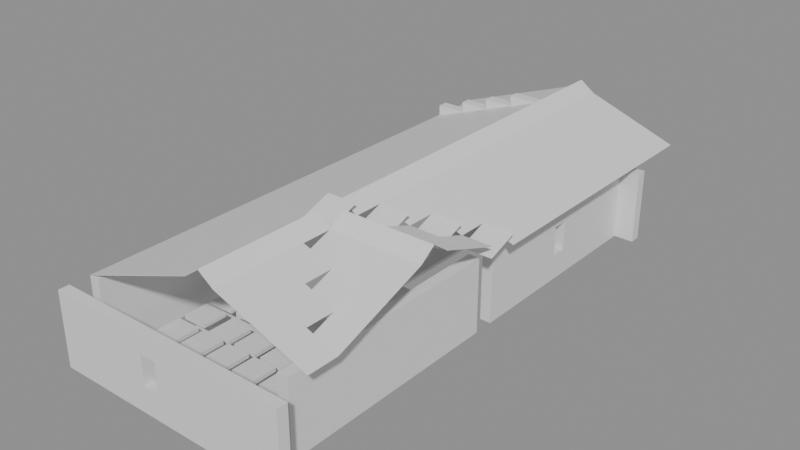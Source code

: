 # Source: building_by_walls.blend  (saved by Blender 5.0.119; exported with 4.5.12 LTS)
import bpy
from mathutils import Matrix  # noqa: F401  (used for matrix-valued properties, if any)

bpy.ops.wm.read_factory_settings(use_empty=True)
scene = bpy.context.scene
scene.name = 'Scene'

# ---- collections
col_01_paredes_externas = bpy.data.collections.new('01_Paredes_Externas'); scene.collection.children.link(col_01_paredes_externas)
col_02_paredes_internas = bpy.data.collections.new('02_Paredes_Internas'); scene.collection.children.link(col_02_paredes_internas)
col_03_pisos_escadas = bpy.data.collections.new('03_Pisos_Escadas'); scene.collection.children.link(col_03_pisos_escadas)
col_04_moveis_decoracoes = bpy.data.collections.new('04_Moveis_Decoracoes'); scene.collection.children.link(col_04_moveis_decoracoes)
col_05_telhado = bpy.data.collections.new('05_Telhado'); scene.collection.children.link(col_05_telhado)

# ---- materials (node trees are filled in below, after node groups)
mat_mat_parede_externa = bpy.data.materials.new('Mat_Parede_Externa')
mat_mat_parede_interna = bpy.data.materials.new('Mat_Parede_Interna')
mat_mat_pisos = bpy.data.materials.new('Mat_Pisos')
mat_mat_moveis = bpy.data.materials.new('Mat_Moveis')
mat_mat_telhado = bpy.data.materials.new('Mat_Telhado')

# ---- material node trees
mat_mat_parede_externa.use_nodes = True; mat_mat_parede_externa.node_tree.nodes.clear()
_N = mat_mat_parede_externa.node_tree.nodes; _L = mat_mat_parede_externa.node_tree.links
n0 = _N.new('ShaderNodeBsdfPrincipled'); n0.name = 'BSDF - Pré-fundamentado'; n0.location = (-200, 100)
n1 = _N.new('ShaderNodeOutputMaterial'); n1.name = 'Saída de material'; n1.location = (200, 100)
_L.new(n0.outputs[0], n1.inputs[0])
n1.is_active_output = True
mat_mat_parede_interna.use_nodes = True; mat_mat_parede_interna.node_tree.nodes.clear()
_N = mat_mat_parede_interna.node_tree.nodes; _L = mat_mat_parede_interna.node_tree.links
n0 = _N.new('ShaderNodeBsdfPrincipled'); n0.name = 'BSDF - Pré-fundamentado'; n0.location = (-200, 100)
n1 = _N.new('ShaderNodeOutputMaterial'); n1.name = 'Saída de material'; n1.location = (200, 100)
_L.new(n0.outputs[0], n1.inputs[0])
n1.is_active_output = True
mat_mat_pisos.use_nodes = True; mat_mat_pisos.node_tree.nodes.clear()
_N = mat_mat_pisos.node_tree.nodes; _L = mat_mat_pisos.node_tree.links
n0 = _N.new('ShaderNodeBsdfPrincipled'); n0.name = 'BSDF - Pré-fundamentado'; n0.location = (-200, 100)
n1 = _N.new('ShaderNodeOutputMaterial'); n1.name = 'Saída de material'; n1.location = (200, 100)
_L.new(n0.outputs[0], n1.inputs[0])
n1.is_active_output = True
mat_mat_moveis.use_nodes = True; mat_mat_moveis.node_tree.nodes.clear()
_N = mat_mat_moveis.node_tree.nodes; _L = mat_mat_moveis.node_tree.links
n0 = _N.new('ShaderNodeBsdfPrincipled'); n0.name = 'BSDF - Pré-fundamentado'; n0.location = (-200, 100)
n1 = _N.new('ShaderNodeOutputMaterial'); n1.name = 'Saída de material'; n1.location = (200, 100)
_L.new(n0.outputs[0], n1.inputs[0])
n1.is_active_output = True
mat_mat_telhado.use_nodes = True; mat_mat_telhado.node_tree.nodes.clear()
_N = mat_mat_telhado.node_tree.nodes; _L = mat_mat_telhado.node_tree.links
n0 = _N.new('ShaderNodeBsdfPrincipled'); n0.name = 'BSDF - Pré-fundamentado'; n0.location = (-200, 100)
n1 = _N.new('ShaderNodeOutputMaterial'); n1.name = 'Saída de material'; n1.location = (200, 100)
_L.new(n0.outputs[0], n1.inputs[0])
n1.is_active_output = True

# ---- meshes
me_parede_externa_norte = bpy.data.meshes.new('Parede_Externa_Norte')
me_parede_externa_norte.from_pydata([(-4.0, -9.0, 0.0), (-3.0, -9.0, 0.0), (-3.0, -8.65, 0.0), (-4.0, -8.65, 0.0), (-4.0, -9.0, 2.4), (-3.0, -9.0, 2.4), (-3.0, -8.65, 2.4), (-4.0, -8.65, 2.4), (-2.0, -9.0, 0.0), (-2.0, -8.65, 0.0), (-2.0, -9.0, 2.4), (-2.0, -8.65, 2.4), (-1.0, -9.0, 0.0), (-1.0, -8.65, 0.0), (-1.0, -9.0, 2.4), (-1.0, -8.65, 2.4), (0.0, -9.0, 0.0), (0.0, -8.65, 0.0), (-1.0, -9.0, 0.84), (0.0, -9.0, 0.84), (0.0, -8.65, 0.84), (-1.0, -8.65, 0.84), (-1.0, -9.0, 1.8), (0.0, -9.0, 1.8), (0.0, -8.65, 1.8), (-1.0, -8.65, 1.8), (0.0, -9.0, 2.4), (0.0, -8.65, 2.4), (-0.75, -9.0, 0.84), (-0.75, -8.65, 0.84), (-0.75, -9.0, 1.8), (-0.75, -8.65, 1.8), (-0.25, -9.0, 0.84), (-0.25, -8.65, 0.84), (-0.25, -9.0, 1.8), (-0.25, -8.65, 1.8), (1.0, -9.0, 0.0), (1.0, -8.65, 0.0), (1.0, -9.0, 2.4), (1.0, -8.65, 2.4), (2.0, -9.0, 0.0), (2.0, -8.65, 0.0), (2.0, -9.0, 2.4), (2.0, -8.65, 2.4), (3.0, -9.0, 0.0), (3.0, -8.65, 0.0), (3.0, -9.0, 2.4), (3.0, -8.65, 2.4), (4.0, -9.0, 0.0), (4.0, -8.65, 0.0), (4.0, -9.0, 2.4), (4.0, -8.65, 2.4)], [], [(0, 1, 2, 3), (4, 7, 6, 5), (0, 4, 5, 1), (2, 6, 7, 3), (0, 3, 7, 4), (1, 5, 6, 2), (1, 8, 9, 2), (5, 6, 11, 10), (1, 5, 10, 8), (9, 11, 6, 2), (8, 10, 11, 9), (8, 12, 13, 9), (10, 11, 15, 14), (8, 10, 14, 12), (13, 15, 11, 9), (12, 14, 15, 13), (12, 16, 17, 13), (18, 21, 20, 19), (12, 18, 19, 16), (17, 20, 21, 13), (12, 13, 21, 18), (16, 19, 20, 17), (22, 23, 24, 25), (14, 15, 27, 26), (22, 14, 26, 23), (24, 27, 15, 25), (22, 25, 15, 14), (23, 26, 27, 24), (18, 28, 29, 21), (22, 25, 31, 30), (18, 22, 30, 28), (29, 31, 25, 21), (18, 21, 25, 22), (28, 30, 31, 29), (32, 19, 20, 33), (34, 35, 24, 23), (32, 34, 23, 19), (20, 24, 35, 33), (32, 33, 35, 34), (19, 23, 24, 20), (16, 36, 37, 17), (26, 27, 39, 38), (16, 26, 38, 36), (37, 39, 27, 17), (16, 17, 27, 26), (36, 38, 39, 37), (36, 40, 41, 37), (38, 39, 43, 42), (36, 38, 42, 40), (41, 43, 39, 37), (40, 42, 43, 41), (40, 44, 45, 41), (42, 43, 47, 46), (40, 42, 46, 44), (45, 47, 43, 41), (44, 46, 47, 45), (44, 48, 49, 45), (46, 47, 51, 50), (44, 46, 50, 48), (49, 51, 47, 45), (48, 50, 51, 49)])
me_parede_externa_norte.materials.append(mat_mat_parede_externa)
me_parede_externa_norte.update()
me_parede_externa_sul = bpy.data.meshes.new('Parede_Externa_Sul')
me_parede_externa_sul.from_pydata([(-4.0, 7.0, 2.4), (-3.0, 7.0, 2.4), (-3.0, 7.35, 2.4), (-4.0, 7.35, 2.4), (-4.0, 7.0, 2.76), (-3.0, 7.0, 2.76), (-3.0, 7.35, 2.76), (-4.0, 7.35, 2.76), (-4.0, 7.0, 0.0), (-3.0, 7.0, 0.0), (-3.0, 7.35, 0.0), (-4.0, 7.35, 0.0), (-2.0, 7.0, 2.4), (-2.0, 7.35, 2.4), (-2.0, 7.0, 2.76), (-2.0, 7.35, 2.76), (-3.0, 7.0, 3.12), (-2.0, 7.0, 3.12), (-2.0, 7.35, 3.12), (-3.0, 7.35, 3.12), (-2.0, 7.0, 0.0), (-2.0, 7.35, 0.0), (-1.0, 7.0, 2.4), (-1.0, 7.35, 2.4), (-1.0, 7.0, 2.76), (-1.0, 7.35, 2.76), (-1.0, 7.0, 3.12), (-1.0, 7.35, 3.12), (-2.0, 7.0, 3.48), (-1.0, 7.0, 3.48), (-1.0, 7.35, 3.48), (-2.0, 7.35, 3.48), (-1.0, 7.0, 0.0), (-1.0, 7.35, 0.0), (0.0, 7.0, 2.4), (0.0, 7.35, 2.4), (0.0, 7.0, 2.76), (0.0, 7.35, 2.76), (0.0, 7.0, 3.12), (0.0, 7.35, 3.12), (0.0, 7.0, 3.48), (0.0, 7.35, 3.48), (-1.0, 7.0, 3.84), (0.0, 7.0, 3.84), (0.0, 7.35, 3.84), (-1.0, 7.35, 3.84), (1.0, 7.0, 2.4), (1.0, 7.35, 2.4), (1.0, 7.0, 2.76), (1.0, 7.35, 2.76), (1.0, 7.0, 3.12), (1.0, 7.35, 3.12), (1.0, 7.0, 3.48), (1.0, 7.35, 3.48), (0.0, 7.0, 0.0), (1.0, 7.0, 0.0), (1.0, 7.35, 0.0), (0.0, 7.35, 0.0), (2.0, 7.0, 2.4), (2.0, 7.35, 2.4), (2.0, 7.0, 2.76), (2.0, 7.35, 2.76), (2.0, 7.0, 3.12), (2.0, 7.35, 3.12), (2.0, 7.0, 0.0), (2.0, 7.35, 0.0), (3.0, 7.0, 2.4), (3.0, 7.35, 2.4), (3.0, 7.0, 2.76), (3.0, 7.35, 2.76), (3.0, 7.0, 0.0), (3.0, 7.35, 0.0), (3.35, 7.0, 0.0), (3.35, 8.0, 0.0), (3.0, 8.0, 0.0), (3.35, 7.0, 2.4), (3.35, 8.0, 2.4), (3.0, 8.0, 2.4), (4.0, 7.0, 0.0), (4.0, 7.35, 0.0), (3.35, 7.35, 0.0), (4.0, 7.0, 2.4), (4.0, 7.35, 2.4), (3.35, 7.35, 2.4)], [], [(0, 1, 2, 3), (4, 7, 6, 5), (0, 4, 5, 1), (2, 6, 7, 3), (0, 3, 7, 4), (1, 5, 6, 2), (8, 9, 10, 11), (8, 0, 1, 9), (10, 2, 3, 11), (8, 11, 3, 0), (9, 1, 2, 10), (1, 12, 13, 2), (5, 6, 15, 14), (1, 5, 14, 12), (13, 15, 6, 2), (12, 14, 15, 13), (16, 19, 18, 17), (5, 16, 17, 14), (15, 18, 19, 6), (5, 6, 19, 16), (14, 17, 18, 15), (9, 20, 21, 10), (9, 1, 12, 20), (21, 13, 2, 10), (20, 12, 13, 21), (12, 22, 23, 13), (14, 15, 25, 24), (12, 14, 24, 22), (23, 25, 15, 13), (22, 24, 25, 23), (17, 18, 27, 26), (14, 17, 26, 24), (25, 27, 18, 15), (24, 26, 27, 25), (28, 31, 30, 29), (17, 28, 29, 26), (27, 30, 31, 18), (17, 18, 31, 28), (26, 29, 30, 27), (20, 32, 33, 21), (20, 12, 22, 32), (33, 23, 13, 21), (32, 22, 23, 33), (22, 34, 35, 23), (24, 25, 37, 36), (22, 24, 36, 34), (35, 37, 25, 23), (34, 36, 37, 35), (26, 27, 39, 38), (24, 26, 38, 36), (37, 39, 27, 25), (36, 38, 39, 37), (29, 30, 41, 40), (26, 29, 40, 38), (39, 41, 30, 27), (38, 40, 41, 39), (42, 45, 44, 43), (29, 42, 43, 40), (41, 44, 45, 30), (29, 30, 45, 42), (40, 43, 44, 41), (34, 46, 47, 35), (36, 37, 49, 48), (34, 36, 48, 46), (47, 49, 37, 35), (46, 48, 49, 47), (38, 39, 51, 50), (36, 38, 50, 48), (49, 51, 39, 37), (48, 50, 51, 49), (40, 41, 53, 52), (38, 40, 52, 50), (51, 53, 41, 39), (50, 52, 53, 51), (54, 55, 56, 57), (54, 34, 46, 55), (56, 47, 35, 57), (54, 57, 35, 34), (55, 46, 47, 56), (46, 58, 59, 47), (48, 49, 61, 60), (46, 48, 60, 58), (59, 61, 49, 47), (58, 60, 61, 59), (50, 51, 63, 62), (48, 50, 62, 60), (61, 63, 51, 49), (60, 62, 63, 61), (55, 64, 65, 56), (55, 46, 58, 64), (65, 59, 47, 56), (64, 58, 59, 65), (58, 66, 67, 59), (60, 61, 69, 68), (58, 60, 68, 66), (67, 69, 61, 59), (66, 68, 69, 67), (64, 70, 71, 65), (64, 58, 66, 70), (71, 67, 59, 65), (70, 66, 67, 71), (70, 72, 73, 74), (66, 77, 76, 75), (70, 66, 75, 72), (73, 76, 77, 74), (70, 74, 77, 66), (72, 75, 76, 73), (72, 78, 79, 80), (75, 83, 82, 81), (72, 75, 81, 78), (79, 82, 83, 80), (72, 80, 83, 75), (78, 81, 82, 79)])
me_parede_externa_sul.materials.append(mat_mat_parede_externa)
me_parede_externa_sul.update()
me_parede_externa_leste = bpy.data.meshes.new('Parede_Externa_Leste')
me_parede_externa_leste.from_pydata([(3.0, -8.0, 0.0), (3.35, -8.0, 0.0), (3.35, -7.0, 0.0), (3.0, -7.0, 0.0), (3.0, -8.0, 2.4), (3.35, -8.0, 2.4), (3.35, -7.0, 2.4), (3.0, -7.0, 2.4), (3.35, -6.0, 0.0), (3.0, -6.0, 0.0), (3.35, -6.0, 2.4), (3.0, -6.0, 2.4), (3.35, -5.0, 0.0), (3.0, -5.0, 0.0), (3.35, -5.0, 2.4), (3.0, -5.0, 2.4), (3.35, -4.0, 0.0), (3.0, -4.0, 0.0), (3.35, -4.0, 2.4), (3.0, -4.0, 2.4), (3.35, -3.0, 0.0), (3.0, -3.0, 0.0), (3.35, -3.0, 2.4), (3.0, -3.0, 2.4), (3.35, -2.0, 0.0), (3.0, -2.0, 0.0), (3.35, -2.0, 2.4), (3.0, -2.0, 2.4), (3.35, -1.0, 0.0), (3.0, -1.0, 0.0), (3.35, -1.0, 2.4), (3.0, -1.0, 2.4), (3.35, -0.65, 0.0), (3.0, -0.65, 0.0), (3.35, -0.65, 2.4), (3.0, -0.65, 2.4), (3.0, 0.0, 0.0), (3.35, 0.0, 0.0), (3.35, 1.0, 0.0), (3.0, 1.0, 0.0), (3.0, 0.0, 2.4), (3.35, 0.0, 2.4), (3.35, 1.0, 2.4), (3.0, 1.0, 2.4), (3.35, 2.0, 0.0), (3.0, 2.0, 0.0), (3.35, 2.0, 2.4), (3.0, 2.0, 2.4), (3.35, 3.0, 0.0), (3.0, 3.0, 0.0), (3.35, 3.0, 2.4), (3.0, 3.0, 2.4), (3.35, 4.0, 0.0), (3.0, 4.0, 0.0), (3.0, 3.0, 0.84), (3.35, 3.0, 0.84), (3.35, 4.0, 0.84), (3.0, 4.0, 0.84), (3.0, 3.0, 1.8), (3.35, 3.0, 1.8), (3.35, 4.0, 1.8), (3.0, 4.0, 1.8), (3.35, 4.0, 2.4), (3.0, 4.0, 2.4), (3.35, 3.25, 0.84), (3.0, 3.25, 0.84), (3.35, 3.25, 1.8), (3.0, 3.25, 1.8), (3.0, 3.75, 0.84), (3.35, 3.75, 0.84), (3.0, 3.75, 1.8), (3.35, 3.75, 1.8), (3.35, 5.0, 0.0), (3.0, 5.0, 0.0), (3.35, 5.0, 2.4), (3.0, 5.0, 2.4), (3.35, 6.0, 0.0), (3.0, 6.0, 0.0), (3.35, 6.0, 2.4), (3.0, 6.0, 2.4), (3.35, 7.0, 0.0), (3.0, 7.0, 0.0), (3.35, 7.0, 2.4), (3.0, 7.0, 2.4)], [], [(0, 1, 2, 3), (4, 7, 6, 5), (0, 4, 5, 1), (2, 6, 7, 3), (0, 3, 7, 4), (1, 5, 6, 2), (3, 2, 8, 9), (7, 11, 10, 6), (8, 10, 11, 9), (3, 9, 11, 7), (2, 6, 10, 8), (9, 8, 12, 13), (11, 15, 14, 10), (12, 14, 15, 13), (9, 13, 15, 11), (8, 10, 14, 12), (13, 12, 16, 17), (15, 19, 18, 14), (16, 18, 19, 17), (13, 17, 19, 15), (12, 14, 18, 16), (17, 16, 20, 21), (19, 23, 22, 18), (20, 22, 23, 21), (17, 21, 23, 19), (16, 18, 22, 20), (21, 20, 24, 25), (23, 27, 26, 22), (24, 26, 27, 25), (21, 25, 27, 23), (20, 22, 26, 24), (25, 24, 28, 29), (27, 31, 30, 26), (28, 30, 31, 29), (25, 29, 31, 27), (24, 26, 30, 28), (29, 28, 32, 33), (31, 35, 34, 30), (32, 34, 35, 33), (29, 33, 35, 31), (28, 30, 34, 32), (36, 37, 38, 39), (40, 43, 42, 41), (36, 40, 41, 37), (38, 42, 43, 39), (36, 39, 43, 40), (37, 41, 42, 38), (39, 38, 44, 45), (43, 47, 46, 42), (44, 46, 47, 45), (39, 45, 47, 43), (38, 42, 46, 44), (45, 44, 48, 49), (47, 51, 50, 46), (48, 50, 51, 49), (45, 49, 51, 47), (44, 46, 50, 48), (49, 48, 52, 53), (54, 57, 56, 55), (49, 54, 55, 48), (52, 56, 57, 53), (49, 53, 57, 54), (48, 55, 56, 52), (58, 59, 60, 61), (51, 63, 62, 50), (58, 51, 50, 59), (60, 62, 63, 61), (58, 61, 63, 51), (59, 50, 62, 60), (54, 55, 64, 65), (58, 67, 66, 59), (54, 58, 59, 55), (64, 66, 67, 65), (54, 65, 67, 58), (55, 59, 66, 64), (68, 69, 56, 57), (70, 61, 60, 71), (68, 70, 71, 69), (56, 60, 61, 57), (68, 57, 61, 70), (69, 71, 60, 56), (53, 52, 72, 73), (63, 75, 74, 62), (53, 63, 62, 52), (72, 74, 75, 73), (53, 73, 75, 63), (52, 62, 74, 72), (73, 72, 76, 77), (75, 79, 78, 74), (76, 78, 79, 77), (73, 77, 79, 75), (72, 74, 78, 76), (77, 76, 80, 81), (79, 83, 82, 78), (80, 82, 83, 81), (77, 81, 83, 79), (76, 78, 82, 80)])
me_parede_externa_leste.materials.append(mat_mat_parede_externa)
me_parede_externa_leste.update()
me_parede_externa_oeste = bpy.data.meshes.new('Parede_Externa_Oeste')
me_parede_externa_oeste.from_pydata([(-4.0, -8.0, 0.0), (-3.65, -8.0, 0.0), (-3.65, -7.0, 0.0), (-4.0, -7.0, 0.0), (-4.0, -8.0, 2.4), (-3.65, -8.0, 2.4), (-3.65, -7.0, 2.4), (-4.0, -7.0, 2.4), (-3.65, -6.0, 0.0), (-4.0, -6.0, 0.0), (-3.65, -6.0, 2.4), (-4.0, -6.0, 2.4), (-3.65, -5.0, 0.0), (-4.0, -5.0, 0.0), (-3.65, -5.0, 2.4), (-4.0, -5.0, 2.4), (-3.65, -4.0, 0.0), (-4.0, -4.0, 0.0), (-3.65, -4.0, 2.4), (-4.0, -4.0, 2.4), (-3.65, -3.0, 0.0), (-4.0, -3.0, 0.0), (-3.65, -3.0, 2.4), (-4.0, -3.0, 2.4), (-3.65, -2.0, 0.0), (-4.0, -2.0, 0.0), (-3.65, -2.0, 2.4), (-4.0, -2.0, 2.4), (-3.65, -1.0, 0.0), (-4.0, -1.0, 0.0), (-3.65, -1.0, 2.4), (-4.0, -1.0, 2.4), (-3.65, 0.0, 0.0), (-4.0, 0.0, 0.0), (-3.65, 0.0, 2.4), (-4.0, 0.0, 2.4), (-3.65, 1.0, 0.0), (-4.0, 1.0, 0.0), (-3.65, 1.0, 2.4), (-4.0, 1.0, 2.4), (-3.65, 2.0, 0.0), (-4.0, 2.0, 0.0), (-3.65, 2.0, 2.4), (-4.0, 2.0, 2.4), (-3.65, 3.0, 0.0), (-4.0, 3.0, 0.0), (-3.65, 3.0, 2.4), (-4.0, 3.0, 2.4), (-3.65, 4.0, 0.0), (-4.0, 4.0, 0.0), (-3.65, 4.0, 2.4), (-4.0, 4.0, 2.4), (-3.65, 5.0, 0.0), (-4.0, 5.0, 0.0), (-3.65, 5.0, 2.4), (-4.0, 5.0, 2.4), (-3.65, 6.0, 0.0), (-4.0, 6.0, 0.0), (-3.65, 6.0, 2.4), (-4.0, 6.0, 2.4), (-3.65, 7.0, 0.0), (-4.0, 7.0, 0.0), (-3.65, 7.0, 2.4), (-4.0, 7.0, 2.4)], [], [(0, 1, 2, 3), (4, 7, 6, 5), (0, 4, 5, 1), (2, 6, 7, 3), (0, 3, 7, 4), (1, 5, 6, 2), (3, 2, 8, 9), (7, 11, 10, 6), (8, 10, 11, 9), (3, 9, 11, 7), (2, 6, 10, 8), (9, 8, 12, 13), (11, 15, 14, 10), (12, 14, 15, 13), (9, 13, 15, 11), (8, 10, 14, 12), (13, 12, 16, 17), (15, 19, 18, 14), (16, 18, 19, 17), (13, 17, 19, 15), (12, 14, 18, 16), (17, 16, 20, 21), (19, 23, 22, 18), (20, 22, 23, 21), (17, 21, 23, 19), (16, 18, 22, 20), (21, 20, 24, 25), (23, 27, 26, 22), (24, 26, 27, 25), (21, 25, 27, 23), (20, 22, 26, 24), (25, 24, 28, 29), (27, 31, 30, 26), (28, 30, 31, 29), (25, 29, 31, 27), (24, 26, 30, 28), (29, 28, 32, 33), (31, 35, 34, 30), (32, 34, 35, 33), (29, 33, 35, 31), (28, 30, 34, 32), (33, 32, 36, 37), (35, 39, 38, 34), (36, 38, 39, 37), (33, 37, 39, 35), (32, 34, 38, 36), (37, 36, 40, 41), (39, 43, 42, 38), (40, 42, 43, 41), (37, 41, 43, 39), (36, 38, 42, 40), (41, 40, 44, 45), (43, 47, 46, 42), (44, 46, 47, 45), (41, 45, 47, 43), (40, 42, 46, 44), (45, 44, 48, 49), (47, 51, 50, 46), (48, 50, 51, 49), (45, 49, 51, 47), (44, 46, 50, 48), (49, 48, 52, 53), (51, 55, 54, 50), (52, 54, 55, 53), (49, 53, 55, 51), (48, 50, 54, 52), (53, 52, 56, 57), (55, 59, 58, 54), (56, 58, 59, 57), (53, 57, 59, 55), (52, 54, 58, 56), (57, 56, 60, 61), (59, 63, 62, 58), (60, 62, 63, 61), (57, 61, 63, 59), (56, 58, 62, 60)])
me_parede_externa_oeste.materials.append(mat_mat_parede_externa)
me_parede_externa_oeste.update()
me_paredes_internas_divisorias = bpy.data.meshes.new('Paredes_Internas_Divisorias')
me_paredes_internas_divisorias.from_pydata([(-2.0, 8.0, 0.0), (-1.65, 8.0, 0.0), (-1.65, 8.35, 0.0), (-2.0, 8.35, 0.0), (-2.0, 8.0, 0.12), (-1.65, 8.0, 0.12), (-1.65, 8.35, 0.12), (-2.0, 8.35, 0.12)], [], [(0, 1, 2, 3), (4, 7, 6, 5), (0, 4, 5, 1), (2, 6, 7, 3), (0, 3, 7, 4), (1, 5, 6, 2)])
me_paredes_internas_divisorias.materials.append(mat_mat_parede_interna)
me_paredes_internas_divisorias.update()
me_pisos_lajes = bpy.data.meshes.new('Pisos_Lajes')
me_pisos_lajes.from_pydata([(-3.0, -7.0, -0.1), (-2.0, -7.0, -0.1), (-2.0, -6.0, -0.1), (-3.0, -6.0, -0.1), (-3.0, -7.0, 0.0), (-2.0, -7.0, 0.0), (-2.0, -6.0, 0.0), (-3.0, -6.0, 0.0), (-1.0, -7.0, -0.1), (-1.0, -6.0, -0.1), (-1.0, -7.0, 0.0), (-1.0, -6.0, 0.0), (0.0, -7.0, -0.1), (0.0, -6.0, -0.1), (0.0, -7.0, 0.0), (0.0, -6.0, 0.0), (1.0, -7.0, -0.1), (1.0, -6.0, -0.1), (1.0, -7.0, 0.0), (1.0, -6.0, 0.0), (2.0, -7.0, -0.1), (2.0, -6.0, -0.1), (2.0, -7.0, 0.0), (2.0, -6.0, 0.0), (-2.0, -5.0, -0.1), (-3.0, -5.0, -0.1), (-2.0, -5.0, 0.0), (-3.0, -5.0, 0.0), (-1.0, -5.0, -0.1), (-1.0, -5.0, 0.0), (0.0, -5.0, -0.1), (0.0, -5.0, 0.0), (1.0, -5.0, -0.1), (1.0, -5.0, 0.0), (2.0, -5.0, -0.1), (2.0, -5.0, 0.0), (-2.0, -4.0, -0.1), (-3.0, -4.0, -0.1), (-2.0, -4.0, 0.0), (-3.0, -4.0, 0.0), (-1.0, -4.0, -0.1), (-1.0, -4.0, 0.0), (0.0, -4.0, -0.1), (0.0, -4.0, 0.0), (1.0, -4.0, -0.1), (1.0, -4.0, 0.0), (2.0, -4.0, -0.1), (2.0, -4.0, 0.0), (-2.0, -3.0, -0.1), (-3.0, -3.0, -0.1), (-2.0, -3.0, 0.0), (-3.0, -3.0, 0.0), (-1.0, -3.0, -0.1), (-1.0, -3.0, 0.0), (0.0, -3.0, -0.1), (0.0, -3.0, 0.0), (1.0, -3.0, -0.1), (1.0, -3.0, 0.0), (2.0, -3.0, -0.1), (2.0, -3.0, 0.0), (-2.0, -2.0, -0.1), (-3.0, -2.0, -0.1), (-2.0, -2.0, 0.0), (-3.0, -2.0, 0.0), (-1.0, -2.0, -0.1), (-1.0, -2.0, 0.0), (0.0, -2.0, -0.1), (0.0, -2.0, 0.0), (1.0, -2.0, -0.1), (1.0, -2.0, 0.0), (2.0, -2.0, -0.1), (2.0, -2.0, 0.0), (-1.0, -1.0, -0.1), (0.0, -1.0, -0.1), (0.0, 0.0, -0.1), (-1.0, 0.0, -0.1), (-1.0, -1.0, 0.0), (0.0, -1.0, 0.0), (0.0, 0.0, 0.0), (-1.0, 0.0, 0.0), (1.0, -1.0, -0.1), (1.0, 0.0, -0.1), (1.0, -1.0, 0.0), (1.0, 0.0, 0.0), (2.0, -1.0, -0.1), (2.0, 0.0, -0.1), (2.0, -1.0, 0.0), (2.0, 0.0, 0.0), (0.0, 1.0, -0.1), (-1.0, 1.0, -0.1), (0.0, 1.0, 0.0), (-1.0, 1.0, 0.0), (0.0, 2.0, -0.1), (-1.0, 2.0, -0.1), (0.0, 2.0, 0.0), (-1.0, 2.0, 0.0), (0.0, 3.0, -0.1), (-1.0, 3.0, -0.1), (0.0, 3.0, 0.0), (-1.0, 3.0, 0.0), (0.0, 4.0, -0.1), (-1.0, 4.0, -0.1), (0.0, 4.0, 0.0), (-1.0, 4.0, 0.0), (0.0, 5.0, -0.1), (-1.0, 5.0, -0.1), (0.0, 5.0, 0.0), (-1.0, 5.0, 0.0), (1.0, 4.0, -0.1), (1.0, 5.0, -0.1), (1.0, 4.0, 0.0), (1.0, 5.0, 0.0), (2.0, 4.0, -0.1), (2.0, 5.0, -0.1), (2.0, 4.0, 0.0), (2.0, 5.0, 0.0), (3.0, 4.0, -0.1), (3.0, 5.0, -0.1), (3.0, 4.0, 0.0), (3.0, 5.0, 0.0)], [], [(0, 1, 2, 3), (4, 7, 6, 5), (0, 4, 5, 1), (2, 6, 7, 3), (0, 3, 7, 4), (1, 5, 6, 2), (1, 8, 9, 2), (5, 6, 11, 10), (1, 5, 10, 8), (9, 11, 6, 2), (8, 10, 11, 9), (8, 12, 13, 9), (10, 11, 15, 14), (8, 10, 14, 12), (13, 15, 11, 9), (12, 14, 15, 13), (12, 16, 17, 13), (14, 15, 19, 18), (12, 14, 18, 16), (17, 19, 15, 13), (16, 18, 19, 17), (16, 20, 21, 17), (18, 19, 23, 22), (16, 18, 22, 20), (21, 23, 19, 17), (20, 22, 23, 21), (3, 2, 24, 25), (7, 27, 26, 6), (24, 26, 27, 25), (3, 25, 27, 7), (2, 6, 26, 24), (2, 9, 28, 24), (6, 26, 29, 11), (28, 29, 26, 24), (9, 11, 29, 28), (9, 13, 30, 28), (11, 29, 31, 15), (30, 31, 29, 28), (13, 15, 31, 30), (13, 17, 32, 30), (15, 31, 33, 19), (32, 33, 31, 30), (17, 19, 33, 32), (17, 21, 34, 32), (19, 33, 35, 23), (34, 35, 33, 32), (21, 23, 35, 34), (25, 24, 36, 37), (27, 39, 38, 26), (36, 38, 39, 37), (25, 37, 39, 27), (24, 26, 38, 36), (24, 28, 40, 36), (26, 38, 41, 29), (40, 41, 38, 36), (28, 29, 41, 40), (28, 30, 42, 40), (29, 41, 43, 31), (42, 43, 41, 40), (30, 31, 43, 42), (30, 32, 44, 42), (31, 43, 45, 33), (44, 45, 43, 42), (32, 33, 45, 44), (32, 34, 46, 44), (33, 45, 47, 35), (46, 47, 45, 44), (34, 35, 47, 46), (37, 36, 48, 49), (39, 51, 50, 38), (48, 50, 51, 49), (37, 49, 51, 39), (36, 38, 50, 48), (36, 40, 52, 48), (38, 50, 53, 41), (52, 53, 50, 48), (40, 41, 53, 52), (40, 42, 54, 52), (41, 53, 55, 43), (54, 55, 53, 52), (42, 43, 55, 54), (42, 44, 56, 54), (43, 55, 57, 45), (56, 57, 55, 54), (44, 45, 57, 56), (44, 46, 58, 56), (45, 57, 59, 47), (58, 59, 57, 56), (46, 47, 59, 58), (49, 48, 60, 61), (51, 63, 62, 50), (60, 62, 63, 61), (49, 61, 63, 51), (48, 50, 62, 60), (48, 52, 64, 60), (50, 62, 65, 53), (64, 65, 62, 60), (52, 53, 65, 64), (52, 54, 66, 64), (53, 65, 67, 55), (66, 67, 65, 64), (54, 55, 67, 66), (54, 56, 68, 66), (55, 67, 69, 57), (68, 69, 67, 66), (56, 57, 69, 68), (56, 58, 70, 68), (57, 69, 71, 59), (70, 71, 69, 68), (58, 59, 71, 70), (72, 73, 74, 75), (76, 79, 78, 77), (72, 76, 77, 73), (74, 78, 79, 75), (72, 75, 79, 76), (73, 77, 78, 74), (73, 80, 81, 74), (77, 78, 83, 82), (73, 77, 82, 80), (81, 83, 78, 74), (80, 82, 83, 81), (80, 84, 85, 81), (82, 83, 87, 86), (80, 82, 86, 84), (85, 87, 83, 81), (84, 86, 87, 85), (75, 74, 88, 89), (79, 91, 90, 78), (88, 90, 91, 89), (75, 89, 91, 79), (74, 78, 90, 88), (89, 88, 92, 93), (91, 95, 94, 90), (92, 94, 95, 93), (89, 93, 95, 91), (88, 90, 94, 92), (93, 92, 96, 97), (95, 99, 98, 94), (96, 98, 99, 97), (93, 97, 99, 95), (92, 94, 98, 96), (97, 96, 100, 101), (99, 103, 102, 98), (100, 102, 103, 101), (97, 101, 103, 99), (96, 98, 102, 100), (101, 100, 104, 105), (103, 107, 106, 102), (104, 106, 107, 105), (101, 105, 107, 103), (100, 102, 106, 104), (100, 108, 109, 104), (102, 106, 111, 110), (100, 102, 110, 108), (109, 111, 106, 104), (108, 110, 111, 109), (108, 112, 113, 109), (110, 111, 115, 114), (108, 110, 114, 112), (113, 115, 111, 109), (112, 114, 115, 113), (112, 116, 117, 113), (114, 115, 119, 118), (112, 114, 118, 116), (117, 119, 115, 113), (116, 118, 119, 117)])
me_pisos_lajes.materials.append(mat_mat_pisos)
me_pisos_lajes.update()
me_moveis_decoracoes = bpy.data.meshes.new('Moveis_Decoracoes')
me_moveis_decoracoes.from_pydata([(0.1, -8.9, 0.0), (0.9, -8.9, 0.0), (0.9, -8.1, 0.0), (0.1, -8.1, 0.0), (0.1, -8.9, 0.12), (0.9, -8.9, 0.12), (0.9, -8.1, 0.12), (0.1, -8.1, 0.12), (-2.9, -6.9, 0.48), (-2.1, -6.9, 0.48), (-2.1, -6.1, 0.48), (-2.9, -6.1, 0.48), (-2.9, -6.9, 0.6), (-2.1, -6.9, 0.6), (-2.1, -6.1, 0.6), (-2.9, -6.1, 0.6), (-1.9, -6.9, 0.48), (-1.1, -6.9, 0.48), (-1.1, -6.1, 0.48), (-1.9, -6.1, 0.48), (-1.9, -6.9, 0.6), (-1.1, -6.9, 0.6), (-1.1, -6.1, 0.6), (-1.9, -6.1, 0.6), (-0.9, -6.9, 0.48), (-0.1, -6.9, 0.48), (-0.1, -6.1, 0.48), (-0.9, -6.1, 0.48), (-0.9, -6.9, 0.6), (-0.1, -6.9, 0.6), (-0.1, -6.1, 0.6), (-0.9, -6.1, 0.6), (0.1, -6.9, 0.48), (0.9, -6.9, 0.48), (0.9, -6.1, 0.48), (0.1, -6.1, 0.48), (0.1, -6.9, 0.6), (0.9, -6.9, 0.6), (0.9, -6.1, 0.6), (0.1, -6.1, 0.6), (1.1, -6.9, 0.48), (1.9, -6.9, 0.48), (1.9, -6.1, 0.48), (1.1, -6.1, 0.48), (1.1, -6.9, 0.6), (1.9, -6.9, 0.6), (1.9, -6.1, 0.6), (1.1, -6.1, 0.6), (-2.9, -5.9, 0.48), (-2.1, -5.9, 0.48), (-2.1, -5.1, 0.48), (-2.9, -5.1, 0.48), (-2.9, -5.9, 0.6), (-2.1, -5.9, 0.6), (-2.1, -5.1, 0.6), (-2.9, -5.1, 0.6), (-1.9, -5.9, 0.36), (-1.1, -5.9, 0.36), (-1.1, -5.1, 0.36), (-1.9, -5.1, 0.36), (-1.9, -5.9, 0.48), (-1.1, -5.9, 0.48), (-1.1, -5.1, 0.48), (-1.9, -5.1, 0.48), (-0.9, -5.9, 0.36), (-0.1, -5.9, 0.36), (-0.1, -5.1, 0.36), (-0.9, -5.1, 0.36), (-0.9, -5.9, 0.48), (-0.1, -5.9, 0.48), (-0.1, -5.1, 0.48), (-0.9, -5.1, 0.48), (0.1, -5.9, 0.36), (0.9, -5.9, 0.36), (0.9, -5.1, 0.36), (0.1, -5.1, 0.36), (0.1, -5.9, 0.48), (0.9, -5.9, 0.48), (0.9, -5.1, 0.48), (0.1, -5.1, 0.48), (1.1, -5.9, 0.48), (1.9, -5.9, 0.48), (1.9, -5.1, 0.48), (1.1, -5.1, 0.48), (1.1, -5.9, 0.6), (1.9, -5.9, 0.6), (1.9, -5.1, 0.6), (1.1, -5.1, 0.6), (-2.9, -4.9, 0.48), (-2.1, -4.9, 0.48), (-2.1, -4.1, 0.48), (-2.9, -4.1, 0.48), (-2.9, -4.9, 0.6), (-2.1, -4.9, 0.6), (-2.1, -4.1, 0.6), (-2.9, -4.1, 0.6), (-1.9, -4.9, 0.48), (-1.1, -4.9, 0.48), (-1.1, -4.1, 0.48), (-1.9, -4.1, 0.48), (-1.9, -4.9, 0.6), (-1.1, -4.9, 0.6), (-1.1, -4.1, 0.6), (-1.9, -4.1, 0.6), (-0.9, -4.9, 0.48), (-0.1, -4.9, 0.48), (-0.1, -4.1, 0.48), (-0.9, -4.1, 0.48), (-0.9, -4.9, 0.6), (-0.1, -4.9, 0.6), (-0.1, -4.1, 0.6), (-0.9, -4.1, 0.6), (0.1, -4.9, 0.48), (0.9, -4.9, 0.48), (0.9, -4.1, 0.48), (0.1, -4.1, 0.48), (0.1, -4.9, 0.6), (0.9, -4.9, 0.6), (0.9, -4.1, 0.6), (0.1, -4.1, 0.6), (1.1, -4.9, 0.48), (1.9, -4.9, 0.48), (1.9, -4.1, 0.48), (1.1, -4.1, 0.48), (1.1, -4.9, 0.84), (1.9, -4.9, 0.84), (1.9, -4.1, 0.84), (1.1, -4.1, 0.84)], [], [(0, 1, 2, 3), (4, 7, 6, 5), (0, 4, 5, 1), (2, 6, 7, 3), (0, 3, 7, 4), (1, 5, 6, 2), (8, 9, 10, 11), (12, 15, 14, 13), (8, 12, 13, 9), (10, 14, 15, 11), (8, 11, 15, 12), (9, 13, 14, 10), (16, 17, 18, 19), (20, 23, 22, 21), (16, 20, 21, 17), (18, 22, 23, 19), (16, 19, 23, 20), (17, 21, 22, 18), (24, 25, 26, 27), (28, 31, 30, 29), (24, 28, 29, 25), (26, 30, 31, 27), (24, 27, 31, 28), (25, 29, 30, 26), (32, 33, 34, 35), (36, 39, 38, 37), (32, 36, 37, 33), (34, 38, 39, 35), (32, 35, 39, 36), (33, 37, 38, 34), (40, 41, 42, 43), (44, 47, 46, 45), (40, 44, 45, 41), (42, 46, 47, 43), (40, 43, 47, 44), (41, 45, 46, 42), (48, 49, 50, 51), (52, 55, 54, 53), (48, 52, 53, 49), (50, 54, 55, 51), (48, 51, 55, 52), (49, 53, 54, 50), (56, 57, 58, 59), (60, 63, 62, 61), (56, 60, 61, 57), (58, 62, 63, 59), (56, 59, 63, 60), (57, 61, 62, 58), (64, 65, 66, 67), (68, 71, 70, 69), (64, 68, 69, 65), (66, 70, 71, 67), (64, 67, 71, 68), (65, 69, 70, 66), (72, 73, 74, 75), (76, 79, 78, 77), (72, 76, 77, 73), (74, 78, 79, 75), (72, 75, 79, 76), (73, 77, 78, 74), (80, 81, 82, 83), (84, 87, 86, 85), (80, 84, 85, 81), (82, 86, 87, 83), (80, 83, 87, 84), (81, 85, 86, 82), (88, 89, 90, 91), (92, 95, 94, 93), (88, 92, 93, 89), (90, 94, 95, 91), (88, 91, 95, 92), (89, 93, 94, 90), (96, 97, 98, 99), (100, 103, 102, 101), (96, 100, 101, 97), (98, 102, 103, 99), (96, 99, 103, 100), (97, 101, 102, 98), (104, 105, 106, 107), (108, 111, 110, 109), (104, 108, 109, 105), (106, 110, 111, 107), (104, 107, 111, 108), (105, 109, 110, 106), (112, 113, 114, 115), (116, 119, 118, 117), (112, 116, 117, 113), (114, 118, 119, 115), (112, 115, 119, 116), (113, 117, 118, 114), (120, 121, 122, 123), (124, 127, 126, 125), (120, 124, 125, 121), (122, 126, 127, 123), (120, 123, 127, 124), (121, 125, 126, 122)])
me_moveis_decoracoes.materials.append(mat_mat_moveis)
me_moveis_decoracoes.update()
me_telhado_vertente_norte = bpy.data.meshes.new('Telhado_Vertente_Norte')
me_telhado_vertente_norte.from_pydata([(2.0, -2.0, 3.48), (3.0, -2.0, 3.48), (3.0, -3.0, 3.84), (2.0, -3.0, 3.84), (2.0, -2.0, 3.466), (3.0, -2.0, 3.466), (3.0, -3.0, 3.826), (2.0, -3.0, 3.826), (4.0, -2.0, 3.48), (4.0, -3.0, 3.84), (4.0, -2.0, 3.466), (4.0, -3.0, 3.826), (3.0, -1.0, 3.12), (4.0, -1.0, 3.12), (3.0, -1.0, 3.106), (4.0, -1.0, 3.106)], [], [(0, 1, 2, 3), (7, 6, 5, 4), (0, 4, 5, 1), (3, 2, 6, 7), (0, 3, 7, 4), (1, 5, 6, 2), (1, 8, 9, 2), (6, 11, 10, 5), (1, 5, 10, 8), (2, 9, 11, 6), (8, 10, 11, 9), (12, 13, 8, 1), (5, 10, 15, 14), (12, 14, 15, 13), (12, 1, 5, 14), (13, 15, 10, 8)])
me_telhado_vertente_norte.materials.append(mat_mat_telhado)
me_telhado_vertente_norte.update()
me_telhado_vertente_sul = bpy.data.meshes.new('Telhado_Vertente_Sul')
me_telhado_vertente_sul.from_pydata([(3.0, -6.0, 3.12), (4.0, -6.0, 3.12), (4.0, -5.0, 3.48), (3.0, -5.0, 3.48), (3.0, -6.0, 3.106), (4.0, -6.0, 3.106), (4.0, -5.0, 3.466), (3.0, -5.0, 3.466), (2.0, -5.0, 3.48), (3.0, -4.0, 3.84), (2.0, -4.0, 3.84), (2.0, -5.0, 3.466), (3.0, -4.0, 3.826), (2.0, -4.0, 3.826), (4.0, -4.0, 3.84), (4.0, -4.0, 3.826)], [], [(0, 1, 2, 3), (7, 6, 5, 4), (0, 4, 5, 1), (3, 2, 6, 7), (0, 3, 7, 4), (1, 5, 6, 2), (8, 3, 9, 10), (13, 12, 7, 11), (8, 11, 7, 3), (10, 9, 12, 13), (8, 10, 13, 11), (3, 7, 12, 9), (3, 2, 14, 9), (12, 15, 6, 7), (9, 14, 15, 12), (2, 6, 15, 14)])
me_telhado_vertente_sul.materials.append(mat_mat_telhado)
me_telhado_vertente_sul.update()
me_telhado_vertente_leste = bpy.data.meshes.new('Telhado_Vertente_Leste')
me_telhado_vertente_leste.from_pydata([(-4.0, -8.0, 2.4), (-4.0, -7.0, 2.4), (-3.0, -7.0, 2.76), (-3.0, -8.0, 2.76), (-4.0, -8.0, 2.386), (-4.0, -7.0, 2.386), (-3.0, -7.0, 2.746), (-3.0, -8.0, 2.746), (-2.0, -7.0, 3.12), (-2.0, -8.0, 3.12), (-2.0, -7.0, 3.106), (-2.0, -8.0, 3.106), (-1.0, -7.0, 3.48), (-1.0, -8.0, 3.48), (-1.0, -7.0, 3.466), (-1.0, -8.0, 3.466), (0.0, -7.0, 3.84), (0.0, -8.0, 3.84), (0.0, -7.0, 3.826), (0.0, -8.0, 3.826), (-4.0, -6.0, 2.4), (-3.0, -6.0, 2.76), (-4.0, -6.0, 2.386), (-3.0, -6.0, 2.746), (-2.0, -6.0, 3.12), (-2.0, -6.0, 3.106), (-1.0, -6.0, 3.48), (-1.0, -6.0, 3.466), (0.0, -6.0, 3.84), (0.0, -6.0, 3.826), (-4.0, -5.0, 2.4), (-3.0, -5.0, 2.76), (-4.0, -5.0, 2.386), (-3.0, -5.0, 2.746), (-2.0, -5.0, 3.12), (-2.0, -5.0, 3.106), (-1.0, -5.0, 3.48), (-1.0, -5.0, 3.466), (0.0, -5.0, 3.84), (0.0, -5.0, 3.826), (-4.0, -4.0, 2.4), (-3.0, -4.0, 2.76), (-4.0, -4.0, 2.386), (-3.0, -4.0, 2.746), (-2.0, -4.0, 3.12), (-2.0, -4.0, 3.106), (-1.0, -4.0, 3.48), (-1.0, -4.0, 3.466), (0.0, -4.0, 3.84), (0.0, -4.0, 3.826), (-4.0, -3.0, 2.4), (-3.0, -3.0, 2.76), (-4.0, -3.0, 2.386), (-3.0, -3.0, 2.746), (-2.0, -3.0, 3.12), (-2.0, -3.0, 3.106), (-1.0, -3.0, 3.48), (-1.0, -3.0, 3.466), (0.0, -3.0, 3.84), (0.0, -3.0, 3.826), (-4.0, -2.0, 2.4), (-3.0, -2.0, 2.76), (-4.0, -2.0, 2.386), (-3.0, -2.0, 2.746), (-2.0, -2.0, 3.12), (-2.0, -2.0, 3.106), (-1.0, -2.0, 3.48), (-1.0, -2.0, 3.466), (0.0, -2.0, 3.84), (0.0, -2.0, 3.826), (-4.0, -1.0, 2.4), (-3.0, -1.0, 2.76), (-4.0, -1.0, 2.386), (-3.0, -1.0, 2.746), (-2.0, -1.0, 3.12), (-2.0, -1.0, 3.106), (-1.0, -1.0, 3.48), (-1.0, -1.0, 3.466), (0.0, -1.0, 3.84), (0.0, -1.0, 3.826), (-4.0, 0.0, 2.4), (-3.0, 0.0, 2.76), (-4.0, 0.0, 2.386), (-3.0, 0.0, 2.746), (-2.0, 0.0, 3.12), (-2.0, 0.0, 3.106), (-1.0, 0.0, 3.48), (-1.0, 0.0, 3.466), (0.0, 0.0, 3.84), (0.0, 0.0, 3.826), (-4.0, 1.0, 2.4), (-3.0, 1.0, 2.76), (-4.0, 1.0, 2.386), (-3.0, 1.0, 2.746), (-2.0, 1.0, 3.12), (-2.0, 1.0, 3.106), (-1.0, 1.0, 3.48), (-1.0, 1.0, 3.466), (0.0, 1.0, 3.84), (0.0, 1.0, 3.826), (-4.0, 2.0, 2.4), (-3.0, 2.0, 2.76), (-4.0, 2.0, 2.386), (-3.0, 2.0, 2.746), (-2.0, 2.0, 3.12), (-2.0, 2.0, 3.106), (-1.0, 2.0, 3.48), (-1.0, 2.0, 3.466), (0.0, 2.0, 3.84), (0.0, 2.0, 3.826), (-4.0, 3.0, 2.4), (-3.0, 3.0, 2.76), (-4.0, 3.0, 2.386), (-3.0, 3.0, 2.746), (-2.0, 3.0, 3.12), (-2.0, 3.0, 3.106), (-1.0, 3.0, 3.48), (-1.0, 3.0, 3.466), (0.0, 3.0, 3.84), (0.0, 3.0, 3.826), (-4.0, 4.0, 2.4), (-3.0, 4.0, 2.76), (-4.0, 4.0, 2.386), (-3.0, 4.0, 2.746), (-2.0, 4.0, 3.12), (-2.0, 4.0, 3.106), (-1.0, 4.0, 3.48), (-1.0, 4.0, 3.466), (0.0, 4.0, 3.84), (0.0, 4.0, 3.826), (-4.0, 5.0, 2.4), (-3.0, 5.0, 2.76), (-4.0, 5.0, 2.386), (-3.0, 5.0, 2.746), (-2.0, 5.0, 3.12), (-2.0, 5.0, 3.106), (-1.0, 5.0, 3.48), (-1.0, 5.0, 3.466), (0.0, 5.0, 3.84), (0.0, 5.0, 3.826), (-4.0, 6.0, 2.4), (-3.0, 6.0, 2.76), (-4.0, 6.0, 2.386), (-3.0, 6.0, 2.746), (-2.0, 6.0, 3.12), (-2.0, 6.0, 3.106), (-1.0, 6.0, 3.48), (-1.0, 6.0, 3.466), (0.0, 6.0, 3.84), (0.0, 6.0, 3.826), (-4.0, 7.0, 2.4), (-3.0, 7.0, 2.76), (-4.0, 7.0, 2.386), (-3.0, 7.0, 2.746), (-2.0, 7.0, 3.12), (-2.0, 7.0, 3.106), (-1.0, 7.0, 3.48), (-1.0, 7.0, 3.466), (0.0, 7.0, 3.84), (0.0, 7.0, 3.826), (-4.0, 8.0, 2.4), (-3.0, 8.0, 2.76), (-4.0, 8.0, 2.386), (-3.0, 8.0, 2.746), (-2.0, 8.0, 3.12), (-2.0, 8.0, 3.106), (-1.0, 8.0, 3.48), (-1.0, 8.0, 3.466), (0.0, 8.0, 3.84), (0.0, 8.0, 3.826), (-4.0, 9.0, 2.4), (-3.0, 9.0, 2.76), (-4.0, 9.0, 2.386), (-3.0, 9.0, 2.746), (-2.0, 9.0, 3.12), (-2.0, 9.0, 3.106), (-1.0, 9.0, 3.48), (-1.0, 9.0, 3.466), (0.0, 9.0, 3.84), (0.0, 9.0, 3.826)], [], [(0, 1, 2, 3), (7, 6, 5, 4), (0, 4, 5, 1), (3, 2, 6, 7), (0, 3, 7, 4), (1, 5, 6, 2), (3, 2, 8, 9), (11, 10, 6, 7), (9, 8, 10, 11), (3, 9, 11, 7), (2, 6, 10, 8), (9, 8, 12, 13), (15, 14, 10, 11), (13, 12, 14, 15), (9, 13, 15, 11), (8, 10, 14, 12), (13, 12, 16, 17), (19, 18, 14, 15), (17, 16, 18, 19), (13, 17, 19, 15), (12, 14, 18, 16), (1, 20, 21, 2), (6, 23, 22, 5), (1, 5, 22, 20), (2, 21, 23, 6), (20, 22, 23, 21), (2, 21, 24, 8), (10, 25, 23, 6), (8, 24, 25, 10), (21, 23, 25, 24), (8, 24, 26, 12), (14, 27, 25, 10), (12, 26, 27, 14), (24, 25, 27, 26), (12, 26, 28, 16), (18, 29, 27, 14), (16, 28, 29, 18), (26, 27, 29, 28), (20, 30, 31, 21), (23, 33, 32, 22), (20, 22, 32, 30), (21, 31, 33, 23), (30, 32, 33, 31), (21, 31, 34, 24), (25, 35, 33, 23), (24, 34, 35, 25), (31, 33, 35, 34), (24, 34, 36, 26), (27, 37, 35, 25), (26, 36, 37, 27), (34, 35, 37, 36), (26, 36, 38, 28), (29, 39, 37, 27), (28, 38, 39, 29), (36, 37, 39, 38), (30, 40, 41, 31), (33, 43, 42, 32), (30, 32, 42, 40), (31, 41, 43, 33), (40, 42, 43, 41), (31, 41, 44, 34), (35, 45, 43, 33), (34, 44, 45, 35), (41, 43, 45, 44), (34, 44, 46, 36), (37, 47, 45, 35), (36, 46, 47, 37), (44, 45, 47, 46), (36, 46, 48, 38), (39, 49, 47, 37), (38, 48, 49, 39), (46, 47, 49, 48), (40, 50, 51, 41), (43, 53, 52, 42), (40, 42, 52, 50), (41, 51, 53, 43), (50, 52, 53, 51), (41, 51, 54, 44), (45, 55, 53, 43), (44, 54, 55, 45), (51, 53, 55, 54), (44, 54, 56, 46), (47, 57, 55, 45), (46, 56, 57, 47), (54, 55, 57, 56), (46, 56, 58, 48), (49, 59, 57, 47), (48, 58, 59, 49), (56, 57, 59, 58), (50, 60, 61, 51), (53, 63, 62, 52), (50, 52, 62, 60), (51, 61, 63, 53), (60, 62, 63, 61), (51, 61, 64, 54), (55, 65, 63, 53), (54, 64, 65, 55), (61, 63, 65, 64), (54, 64, 66, 56), (57, 67, 65, 55), (56, 66, 67, 57), (64, 65, 67, 66), (56, 66, 68, 58), (59, 69, 67, 57), (58, 68, 69, 59), (66, 67, 69, 68), (60, 70, 71, 61), (63, 73, 72, 62), (60, 62, 72, 70), (61, 71, 73, 63), (70, 72, 73, 71), (61, 71, 74, 64), (65, 75, 73, 63), (64, 74, 75, 65), (71, 73, 75, 74), (64, 74, 76, 66), (67, 77, 75, 65), (66, 76, 77, 67), (74, 75, 77, 76), (66, 76, 78, 68), (69, 79, 77, 67), (68, 78, 79, 69), (76, 77, 79, 78), (70, 80, 81, 71), (73, 83, 82, 72), (70, 72, 82, 80), (71, 81, 83, 73), (80, 82, 83, 81), (71, 81, 84, 74), (75, 85, 83, 73), (74, 84, 85, 75), (81, 83, 85, 84), (74, 84, 86, 76), (77, 87, 85, 75), (76, 86, 87, 77), (84, 85, 87, 86), (76, 86, 88, 78), (79, 89, 87, 77), (78, 88, 89, 79), (86, 87, 89, 88), (80, 90, 91, 81), (83, 93, 92, 82), (80, 82, 92, 90), (81, 91, 93, 83), (90, 92, 93, 91), (81, 91, 94, 84), (85, 95, 93, 83), (84, 94, 95, 85), (91, 93, 95, 94), (84, 94, 96, 86), (87, 97, 95, 85), (86, 96, 97, 87), (94, 95, 97, 96), (86, 96, 98, 88), (89, 99, 97, 87), (88, 98, 99, 89), (96, 97, 99, 98), (90, 100, 101, 91), (93, 103, 102, 92), (90, 92, 102, 100), (91, 101, 103, 93), (100, 102, 103, 101), (91, 101, 104, 94), (95, 105, 103, 93), (94, 104, 105, 95), (101, 103, 105, 104), (94, 104, 106, 96), (97, 107, 105, 95), (96, 106, 107, 97), (104, 105, 107, 106), (96, 106, 108, 98), (99, 109, 107, 97), (98, 108, 109, 99), (106, 107, 109, 108), (100, 110, 111, 101), (103, 113, 112, 102), (100, 102, 112, 110), (101, 111, 113, 103), (110, 112, 113, 111), (101, 111, 114, 104), (105, 115, 113, 103), (104, 114, 115, 105), (111, 113, 115, 114), (104, 114, 116, 106), (107, 117, 115, 105), (106, 116, 117, 107), (114, 115, 117, 116), (106, 116, 118, 108), (109, 119, 117, 107), (108, 118, 119, 109), (116, 117, 119, 118), (110, 120, 121, 111), (113, 123, 122, 112), (110, 112, 122, 120), (111, 121, 123, 113), (120, 122, 123, 121), (111, 121, 124, 114), (115, 125, 123, 113), (114, 124, 125, 115), (121, 123, 125, 124), (114, 124, 126, 116), (117, 127, 125, 115), (116, 126, 127, 117), (124, 125, 127, 126), (116, 126, 128, 118), (119, 129, 127, 117), (118, 128, 129, 119), (126, 127, 129, 128), (120, 130, 131, 121), (123, 133, 132, 122), (120, 122, 132, 130), (121, 131, 133, 123), (130, 132, 133, 131), (121, 131, 134, 124), (125, 135, 133, 123), (124, 134, 135, 125), (131, 133, 135, 134), (124, 134, 136, 126), (127, 137, 135, 125), (126, 136, 137, 127), (134, 135, 137, 136), (126, 136, 138, 128), (129, 139, 137, 127), (128, 138, 139, 129), (136, 137, 139, 138), (130, 140, 141, 131), (133, 143, 142, 132), (130, 132, 142, 140), (131, 141, 143, 133), (140, 142, 143, 141), (131, 141, 144, 134), (135, 145, 143, 133), (134, 144, 145, 135), (141, 143, 145, 144), (134, 144, 146, 136), (137, 147, 145, 135), (136, 146, 147, 137), (144, 145, 147, 146), (136, 146, 148, 138), (139, 149, 147, 137), (138, 148, 149, 139), (146, 147, 149, 148), (140, 150, 151, 141), (143, 153, 152, 142), (140, 142, 152, 150), (141, 151, 153, 143), (150, 152, 153, 151), (141, 151, 154, 144), (145, 155, 153, 143), (144, 154, 155, 145), (151, 153, 155, 154), (144, 154, 156, 146), (147, 157, 155, 145), (146, 156, 157, 147), (154, 155, 157, 156), (146, 156, 158, 148), (149, 159, 157, 147), (148, 158, 159, 149), (156, 157, 159, 158), (150, 160, 161, 151), (153, 163, 162, 152), (150, 152, 162, 160), (151, 161, 163, 153), (160, 162, 163, 161), (151, 161, 164, 154), (155, 165, 163, 153), (154, 164, 165, 155), (161, 163, 165, 164), (154, 164, 166, 156), (157, 167, 165, 155), (156, 166, 167, 157), (164, 165, 167, 166), (156, 166, 168, 158), (159, 169, 167, 157), (158, 168, 169, 159), (166, 167, 169, 168), (160, 170, 171, 161), (163, 173, 172, 162), (160, 162, 172, 170), (161, 171, 173, 163), (170, 172, 173, 171), (161, 171, 174, 164), (165, 175, 173, 163), (164, 174, 175, 165), (171, 173, 175, 174), (164, 174, 176, 166), (167, 177, 175, 165), (166, 176, 177, 167), (174, 175, 177, 176), (166, 176, 178, 168), (169, 179, 177, 167), (168, 178, 179, 169), (176, 177, 179, 178)])
me_telhado_vertente_leste.materials.append(mat_mat_telhado)
me_telhado_vertente_leste.update()
me_telhado_vertente_oeste = bpy.data.meshes.new('Telhado_Vertente_Oeste')
me_telhado_vertente_oeste.from_pydata([(2.0, -8.0, 3.48), (2.0, -7.0, 3.48), (1.0, -7.0, 3.84), (1.0, -8.0, 3.84), (2.0, -8.0, 3.466), (2.0, -7.0, 3.466), (1.0, -7.0, 3.826), (1.0, -8.0, 3.826), (3.0, -8.0, 3.12), (3.0, -7.0, 3.12), (3.0, -8.0, 3.106), (3.0, -7.0, 3.106), (4.0, -8.0, 2.76), (4.0, -7.0, 2.76), (4.0, -8.0, 2.746), (4.0, -7.0, 2.746), (2.0, -6.0, 3.48), (1.0, -6.0, 3.84), (2.0, -6.0, 3.466), (1.0, -6.0, 3.826), (3.0, -6.0, 3.12), (3.0, -6.0, 3.106), (2.0, -5.0, 3.48), (1.0, -5.0, 3.84), (2.0, -5.0, 3.466), (1.0, -5.0, 3.826), (2.0, -2.0, 3.48), (2.0, -1.0, 3.48), (1.0, -1.0, 3.84), (1.0, -2.0, 3.84), (2.0, -2.0, 3.466), (2.0, -1.0, 3.466), (1.0, -1.0, 3.826), (1.0, -2.0, 3.826), (2.0, 0.0, 3.48), (1.0, 0.0, 3.84), (2.0, 0.0, 3.466), (1.0, 0.0, 3.826), (3.0, -1.0, 3.12), (3.0, 0.0, 3.12), (3.0, -1.0, 3.106), (3.0, 0.0, 3.106), (2.0, 1.0, 3.48), (1.0, 1.0, 3.84), (2.0, 1.0, 3.466), (1.0, 1.0, 3.826), (3.0, 1.0, 3.12), (3.0, 1.0, 3.106), (4.0, 0.0, 2.76), (4.0, 1.0, 2.76), (4.0, 0.0, 2.746), (4.0, 1.0, 2.746), (2.0, 2.0, 3.48), (1.0, 2.0, 3.84), (2.0, 2.0, 3.466), (1.0, 2.0, 3.826), (3.0, 2.0, 3.12), (3.0, 2.0, 3.106), (4.0, 2.0, 2.76), (4.0, 2.0, 2.746), (2.0, 3.0, 3.48), (1.0, 3.0, 3.84), (2.0, 3.0, 3.466), (1.0, 3.0, 3.826), (3.0, 3.0, 3.12), (3.0, 3.0, 3.106), (4.0, 3.0, 2.76), (4.0, 3.0, 2.746), (2.0, 4.0, 3.48), (1.0, 4.0, 3.84), (2.0, 4.0, 3.466), (1.0, 4.0, 3.826), (3.0, 4.0, 3.12), (3.0, 4.0, 3.106), (4.0, 4.0, 2.76), (4.0, 4.0, 2.746), (2.0, 5.0, 3.48), (1.0, 5.0, 3.84), (2.0, 5.0, 3.466), (1.0, 5.0, 3.826), (3.0, 5.0, 3.12), (3.0, 5.0, 3.106), (4.0, 5.0, 2.76), (4.0, 5.0, 2.746), (2.0, 6.0, 3.48), (1.0, 6.0, 3.84), (2.0, 6.0, 3.466), (1.0, 6.0, 3.826), (3.0, 6.0, 3.12), (3.0, 6.0, 3.106), (4.0, 6.0, 2.76), (4.0, 6.0, 2.746), (2.0, 7.0, 3.48), (1.0, 7.0, 3.84), (2.0, 7.0, 3.466), (1.0, 7.0, 3.826), (3.0, 7.0, 3.12), (3.0, 7.0, 3.106), (4.0, 7.0, 2.76), (4.0, 7.0, 2.746), (2.0, 8.0, 3.48), (1.0, 8.0, 3.84), (2.0, 8.0, 3.466), (1.0, 8.0, 3.826), (3.0, 8.0, 3.12), (3.0, 8.0, 3.106), (4.0, 8.0, 2.76), (4.0, 8.0, 2.746), (2.0, 9.0, 3.48), (1.0, 9.0, 3.84), (2.0, 9.0, 3.466), (1.0, 9.0, 3.826), (3.0, 9.0, 3.12), (3.0, 9.0, 3.106), (4.0, 9.0, 2.76), (4.0, 9.0, 2.746)], [], [(0, 1, 2, 3), (7, 6, 5, 4), (0, 4, 5, 1), (3, 2, 6, 7), (0, 3, 7, 4), (1, 5, 6, 2), (8, 9, 1, 0), (4, 5, 11, 10), (8, 10, 11, 9), (8, 0, 4, 10), (9, 11, 5, 1), (12, 13, 9, 8), (10, 11, 15, 14), (12, 14, 15, 13), (12, 8, 10, 14), (13, 15, 11, 9), (1, 16, 17, 2), (6, 19, 18, 5), (1, 5, 18, 16), (2, 17, 19, 6), (16, 18, 19, 17), (9, 20, 16, 1), (5, 18, 21, 11), (9, 11, 21, 20), (20, 21, 18, 16), (16, 22, 23, 17), (19, 25, 24, 18), (16, 18, 24, 22), (17, 23, 25, 19), (22, 24, 25, 23), (26, 27, 28, 29), (33, 32, 31, 30), (26, 30, 31, 27), (29, 28, 32, 33), (26, 29, 33, 30), (27, 31, 32, 28), (27, 34, 35, 28), (32, 37, 36, 31), (27, 31, 36, 34), (28, 35, 37, 32), (34, 36, 37, 35), (38, 39, 34, 27), (31, 36, 41, 40), (38, 40, 41, 39), (38, 27, 31, 40), (39, 41, 36, 34), (34, 42, 43, 35), (37, 45, 44, 36), (34, 36, 44, 42), (35, 43, 45, 37), (42, 44, 45, 43), (39, 46, 42, 34), (36, 44, 47, 41), (39, 41, 47, 46), (46, 47, 44, 42), (48, 49, 46, 39), (41, 47, 51, 50), (48, 50, 51, 49), (48, 39, 41, 50), (49, 51, 47, 46), (42, 52, 53, 43), (45, 55, 54, 44), (42, 44, 54, 52), (43, 53, 55, 45), (52, 54, 55, 53), (46, 56, 52, 42), (44, 54, 57, 47), (46, 47, 57, 56), (56, 57, 54, 52), (49, 58, 56, 46), (47, 57, 59, 51), (49, 51, 59, 58), (58, 59, 57, 56), (52, 60, 61, 53), (55, 63, 62, 54), (52, 54, 62, 60), (53, 61, 63, 55), (60, 62, 63, 61), (56, 64, 60, 52), (54, 62, 65, 57), (56, 57, 65, 64), (64, 65, 62, 60), (58, 66, 64, 56), (57, 65, 67, 59), (58, 59, 67, 66), (66, 67, 65, 64), (60, 68, 69, 61), (63, 71, 70, 62), (60, 62, 70, 68), (61, 69, 71, 63), (68, 70, 71, 69), (64, 72, 68, 60), (62, 70, 73, 65), (64, 65, 73, 72), (72, 73, 70, 68), (66, 74, 72, 64), (65, 73, 75, 67), (66, 67, 75, 74), (74, 75, 73, 72), (68, 76, 77, 69), (71, 79, 78, 70), (68, 70, 78, 76), (69, 77, 79, 71), (76, 78, 79, 77), (72, 80, 76, 68), (70, 78, 81, 73), (72, 73, 81, 80), (80, 81, 78, 76), (74, 82, 80, 72), (73, 81, 83, 75), (74, 75, 83, 82), (82, 83, 81, 80), (76, 84, 85, 77), (79, 87, 86, 78), (76, 78, 86, 84), (77, 85, 87, 79), (84, 86, 87, 85), (80, 88, 84, 76), (78, 86, 89, 81), (80, 81, 89, 88), (88, 89, 86, 84), (82, 90, 88, 80), (81, 89, 91, 83), (82, 83, 91, 90), (90, 91, 89, 88), (84, 92, 93, 85), (87, 95, 94, 86), (84, 86, 94, 92), (85, 93, 95, 87), (92, 94, 95, 93), (88, 96, 92, 84), (86, 94, 97, 89), (88, 89, 97, 96), (96, 97, 94, 92), (90, 98, 96, 88), (89, 97, 99, 91), (90, 91, 99, 98), (98, 99, 97, 96), (92, 100, 101, 93), (95, 103, 102, 94), (92, 94, 102, 100), (93, 101, 103, 95), (100, 102, 103, 101), (96, 104, 100, 92), (94, 102, 105, 97), (96, 97, 105, 104), (104, 105, 102, 100), (98, 106, 104, 96), (97, 105, 107, 99), (98, 99, 107, 106), (106, 107, 105, 104), (100, 108, 109, 101), (103, 111, 110, 102), (100, 102, 110, 108), (101, 109, 111, 103), (108, 110, 111, 109), (104, 112, 108, 100), (102, 110, 113, 105), (104, 105, 113, 112), (112, 113, 110, 108), (106, 114, 112, 104), (105, 113, 115, 107), (106, 107, 115, 114), (114, 115, 113, 112)])
me_telhado_vertente_oeste.materials.append(mat_mat_telhado)
me_telhado_vertente_oeste.update()
me_telhado_cumeeira = bpy.data.meshes.new('Telhado_Cumeeira')
me_telhado_cumeeira.from_pydata([(0.0, -8.0, 3.84), (0.5, -8.0, 4.2), (0.5, -7.0, 4.2), (0.0, -7.0, 3.84), (1.0, -8.0, 3.84), (1.0, -7.0, 3.84), (0.0, -8.0, 3.826), (0.5, -8.0, 4.186), (0.5, -7.0, 4.186), (0.0, -7.0, 3.826), (1.0, -8.0, 3.826), (1.0, -7.0, 3.826), (0.5, -6.0, 4.2), (0.0, -6.0, 3.84), (1.0, -6.0, 3.84), (0.5, -6.0, 4.186), (0.0, -6.0, 3.826), (1.0, -6.0, 3.826), (0.5, -5.0, 4.2), (0.0, -5.0, 3.84), (1.0, -5.0, 3.84), (0.5, -5.0, 4.186), (0.0, -5.0, 3.826), (1.0, -5.0, 3.826), (0.5, -4.0, 4.2), (0.0, -4.0, 3.84), (1.0, -4.0, 3.84), (0.5, -4.0, 4.186), (0.0, -4.0, 3.826), (1.0, -4.0, 3.826), (2.0, -4.0, 3.84), (2.0, -3.5, 4.2), (1.0, -3.5, 4.2), (2.0, -3.0, 3.84), (1.0, -3.0, 3.84), (2.0, -4.0, 3.826), (2.0, -3.5, 4.186), (1.0, -3.5, 4.186), (2.0, -3.0, 3.826), (1.0, -3.0, 3.826), (3.0, -4.0, 3.84), (3.0, -3.5, 4.2), (3.0, -3.0, 3.84), (3.0, -4.0, 3.826), (3.0, -3.5, 4.186), (3.0, -3.0, 3.826), (4.0, -4.0, 3.84), (4.0, -3.5, 4.2), (4.0, -3.0, 3.84), (4.0, -4.0, 3.826), (4.0, -3.5, 4.186), (4.0, -3.0, 3.826), (0.0, -3.0, 3.84), (0.5, -3.0, 4.2), (0.5, -2.0, 4.2), (0.0, -2.0, 3.84), (1.0, -2.0, 3.84), (0.0, -3.0, 3.826), (0.5, -3.0, 4.186), (0.5, -2.0, 4.186), (0.0, -2.0, 3.826), (1.0, -2.0, 3.826), (0.5, -1.0, 4.2), (0.0, -1.0, 3.84), (1.0, -1.0, 3.84), (0.5, -1.0, 4.186), (0.0, -1.0, 3.826), (1.0, -1.0, 3.826), (0.5, 0.0, 4.2), (0.0, 0.0, 3.84), (1.0, 0.0, 3.84), (0.5, 0.0, 4.186), (0.0, 0.0, 3.826), (1.0, 0.0, 3.826), (0.5, 1.0, 4.2), (0.0, 1.0, 3.84), (1.0, 1.0, 3.84), (0.5, 1.0, 4.186), (0.0, 1.0, 3.826), (1.0, 1.0, 3.826), (0.5, 2.0, 4.2), (0.0, 2.0, 3.84), (1.0, 2.0, 3.84), (0.5, 2.0, 4.186), (0.0, 2.0, 3.826), (1.0, 2.0, 3.826), (0.5, 3.0, 4.2), (0.0, 3.0, 3.84), (1.0, 3.0, 3.84), (0.5, 3.0, 4.186), (0.0, 3.0, 3.826), (1.0, 3.0, 3.826), (0.5, 4.0, 4.2), (0.0, 4.0, 3.84), (1.0, 4.0, 3.84), (0.5, 4.0, 4.186), (0.0, 4.0, 3.826), (1.0, 4.0, 3.826), (0.5, 5.0, 4.2), (0.0, 5.0, 3.84), (1.0, 5.0, 3.84), (0.5, 5.0, 4.186), (0.0, 5.0, 3.826), (1.0, 5.0, 3.826), (0.5, 6.0, 4.2), (0.0, 6.0, 3.84), (1.0, 6.0, 3.84), (0.5, 6.0, 4.186), (0.0, 6.0, 3.826), (1.0, 6.0, 3.826), (0.5, 7.0, 4.2), (0.0, 7.0, 3.84), (1.0, 7.0, 3.84), (0.5, 7.0, 4.186), (0.0, 7.0, 3.826), (1.0, 7.0, 3.826), (0.5, 8.0, 4.2), (0.0, 8.0, 3.84), (1.0, 8.0, 3.84), (0.5, 8.0, 4.186), (0.0, 8.0, 3.826), (1.0, 8.0, 3.826), (0.5, 9.0, 4.2), (0.0, 9.0, 3.84), (1.0, 9.0, 3.84), (0.5, 9.0, 4.186), (0.0, 9.0, 3.826), (1.0, 9.0, 3.826)], [], [(0, 1, 2, 3), (1, 4, 5, 2), (9, 8, 7, 6), (11, 10, 7, 8), (0, 6, 7, 1), (3, 9, 10, 2), (3, 2, 12, 13), (2, 5, 14, 12), (16, 15, 8, 9), (17, 11, 8, 15), (3, 9, 8, 2), (13, 16, 11, 12), (13, 12, 18, 19), (12, 14, 20, 18), (22, 21, 15, 16), (23, 17, 15, 21), (13, 16, 15, 12), (19, 22, 17, 18), (19, 18, 24, 25), (18, 20, 26, 24), (28, 27, 21, 22), (29, 23, 21, 27), (19, 22, 21, 18), (25, 28, 23, 24), (26, 30, 31, 32), (32, 31, 33, 34), (37, 36, 35, 29), (39, 38, 36, 37), (26, 29, 35, 30), (33, 38, 39, 34), (30, 40, 41, 31), (31, 41, 42, 33), (36, 44, 43, 35), (38, 45, 44, 36), (30, 35, 43, 40), (42, 45, 38, 33), (40, 46, 47, 41), (41, 47, 48, 42), (44, 50, 49, 43), (45, 51, 50, 44), (40, 43, 49, 46), (48, 51, 45, 42), (52, 53, 54, 55), (53, 34, 56, 54), (60, 59, 58, 57), (61, 39, 58, 59), (52, 57, 58, 53), (55, 60, 39, 54), (55, 54, 62, 63), (54, 56, 64, 62), (66, 65, 59, 60), (67, 61, 59, 65), (55, 60, 59, 54), (63, 66, 61, 62), (63, 62, 68, 69), (62, 64, 70, 68), (72, 71, 65, 66), (73, 67, 65, 71), (63, 66, 65, 62), (69, 72, 67, 68), (69, 68, 74, 75), (68, 70, 76, 74), (78, 77, 71, 72), (79, 73, 71, 77), (69, 72, 71, 68), (75, 78, 73, 74), (75, 74, 80, 81), (74, 76, 82, 80), (84, 83, 77, 78), (85, 79, 77, 83), (75, 78, 77, 74), (81, 84, 79, 80), (81, 80, 86, 87), (80, 82, 88, 86), (90, 89, 83, 84), (91, 85, 83, 89), (81, 84, 83, 80), (87, 90, 85, 86), (87, 86, 92, 93), (86, 88, 94, 92), (96, 95, 89, 90), (97, 91, 89, 95), (87, 90, 89, 86), (93, 96, 91, 92), (93, 92, 98, 99), (92, 94, 100, 98), (102, 101, 95, 96), (103, 97, 95, 101), (93, 96, 95, 92), (99, 102, 97, 98), (99, 98, 104, 105), (98, 100, 106, 104), (108, 107, 101, 102), (109, 103, 101, 107), (99, 102, 101, 98), (105, 108, 103, 104), (105, 104, 110, 111), (104, 106, 112, 110), (114, 113, 107, 108), (115, 109, 107, 113), (105, 108, 107, 104), (111, 114, 109, 110), (111, 110, 116, 117), (110, 112, 118, 116), (120, 119, 113, 114), (121, 115, 113, 119), (111, 114, 113, 110), (117, 120, 115, 116), (117, 116, 122, 123), (116, 118, 124, 122), (126, 125, 119, 120), (127, 121, 119, 125), (117, 120, 119, 116), (123, 126, 121, 122)])
me_telhado_cumeeira.materials.append(mat_mat_telhado)
me_telhado_cumeeira.update()
me_telhado_outros = bpy.data.meshes.new('Telhado_Outros')
me_telhado_outros.from_pydata([(3.0, -7.0, 2.76), (4.0, -7.0, 2.76), (4.0, -6.0, 3.12), (3.0, -6.0, 3.12), (3.0, -7.0, 2.746), (4.0, -7.0, 2.746), (4.0, -6.0, 3.106), (3.0, -6.0, 3.106), (2.0, -6.0, 3.12), (3.0, -5.0, 3.48), (2.0, -5.0, 3.48), (2.0, -6.0, 3.106), (3.0, -5.0, 3.466), (2.0, -5.0, 3.466), (1.0, -5.0, 3.48), (2.0, -4.0, 3.84), (1.0, -4.0, 3.84), (1.0, -5.0, 3.466), (2.0, -4.0, 3.826), (1.0, -4.0, 3.826), (0.0, -4.0, 3.84), (1.0, -3.0, 4.2), (0.0, -3.0, 4.2), (0.0, -4.0, 3.826), (1.0, -3.0, 4.186), (0.0, -3.0, 4.186), (1.0, -3.0, 3.48), (2.0, -3.0, 3.48), (2.0, -2.0, 3.84), (1.0, -2.0, 3.84), (1.0, -3.0, 3.466), (2.0, -3.0, 3.466), (2.0, -2.0, 3.826), (1.0, -2.0, 3.826), (2.0, -2.0, 3.12), (3.0, -2.0, 3.12), (3.0, -1.0, 3.48), (2.0, -1.0, 3.48), (2.0, -2.0, 3.106), (3.0, -2.0, 3.106), (3.0, -1.0, 3.466), (2.0, -1.0, 3.466), (3.0, -1.0, 2.76), (4.0, -1.0, 2.76), (4.0, 0.0, 3.12), (3.0, 0.0, 3.12), (3.0, -1.0, 2.746), (4.0, -1.0, 2.746), (4.0, 0.0, 3.106), (3.0, 0.0, 3.106)], [], [(0, 1, 2, 3), (7, 6, 5, 4), (0, 4, 5, 1), (3, 2, 6, 7), (0, 3, 7, 4), (1, 5, 6, 2), (8, 3, 9, 10), (13, 12, 7, 11), (8, 11, 7, 3), (10, 9, 12, 13), (8, 10, 13, 11), (3, 7, 12, 9), (14, 10, 15, 16), (19, 18, 13, 17), (14, 17, 13, 10), (16, 15, 18, 19), (14, 16, 19, 17), (10, 13, 18, 15), (20, 16, 21, 22), (25, 24, 19, 23), (20, 23, 19, 16), (22, 21, 24, 25), (20, 22, 25, 23), (16, 19, 24, 21), (26, 27, 28, 29), (33, 32, 31, 30), (26, 30, 31, 27), (29, 28, 32, 33), (26, 29, 33, 30), (27, 31, 32, 28), (34, 35, 36, 37), (41, 40, 39, 38), (34, 38, 39, 35), (37, 36, 40, 41), (34, 37, 41, 38), (35, 39, 40, 36), (42, 43, 44, 45), (49, 48, 47, 46), (42, 46, 47, 43), (45, 44, 48, 49), (42, 45, 49, 46), (43, 47, 48, 44)])
me_telhado_outros.materials.append(mat_mat_telhado)
me_telhado_outros.update()

# ---- objects
ob_parede_externa_norte = bpy.data.objects.new('Parede_Externa_Norte', me_parede_externa_norte)
ob_parede_externa_sul = bpy.data.objects.new('Parede_Externa_Sul', me_parede_externa_sul)
ob_parede_externa_leste = bpy.data.objects.new('Parede_Externa_Leste', me_parede_externa_leste)
ob_parede_externa_oeste = bpy.data.objects.new('Parede_Externa_Oeste', me_parede_externa_oeste)
ob_paredes_internas_divisorias = bpy.data.objects.new('Paredes_Internas_Divisorias', me_paredes_internas_divisorias)
ob_pisos_lajes = bpy.data.objects.new('Pisos_Lajes', me_pisos_lajes)
ob_moveis_decoracoes = bpy.data.objects.new('Moveis_Decoracoes', me_moveis_decoracoes)
ob_telhado_vertente_norte = bpy.data.objects.new('Telhado_Vertente_Norte', me_telhado_vertente_norte)
ob_telhado_vertente_sul = bpy.data.objects.new('Telhado_Vertente_Sul', me_telhado_vertente_sul)
ob_telhado_vertente_leste = bpy.data.objects.new('Telhado_Vertente_Leste', me_telhado_vertente_leste)
ob_telhado_vertente_oeste = bpy.data.objects.new('Telhado_Vertente_Oeste', me_telhado_vertente_oeste)
ob_telhado_cumeeira = bpy.data.objects.new('Telhado_Cumeeira', me_telhado_cumeeira)
ob_telhado_outros = bpy.data.objects.new('Telhado_Outros', me_telhado_outros)

# ---- transforms, parenting, visibility, modifiers, constraints
ob_parede_externa_norte.location = (0.0, 0.0, 0.0)
ob_parede_externa_sul.location = (0.0, 0.0, 0.0)
ob_parede_externa_leste.location = (0.0, 0.0, 0.0)
ob_parede_externa_oeste.location = (0.0, 0.0, 0.0)
ob_paredes_internas_divisorias.location = (0.0, 0.0, 0.0)
ob_pisos_lajes.location = (0.0, 0.0, 0.0)
ob_moveis_decoracoes.location = (0.0, 0.0, 0.0)
ob_telhado_vertente_norte.location = (0.0, 0.0, 0.0)
ob_telhado_vertente_sul.location = (0.0, 0.0, 0.0)
ob_telhado_vertente_leste.location = (0.0, 0.0, 0.0)
ob_telhado_vertente_oeste.location = (0.0, 0.0, 0.0)
ob_telhado_cumeeira.location = (0.0, 0.0, 0.0)
ob_telhado_outros.location = (0.0, 0.0, 0.0)

# ---- collection membership
col_01_paredes_externas.objects.link(ob_parede_externa_norte)
col_01_paredes_externas.objects.link(ob_parede_externa_sul)
col_01_paredes_externas.objects.link(ob_parede_externa_leste)
col_01_paredes_externas.objects.link(ob_parede_externa_oeste)
col_02_paredes_internas.objects.link(ob_paredes_internas_divisorias)
col_03_pisos_escadas.objects.link(ob_pisos_lajes)
col_04_moveis_decoracoes.objects.link(ob_moveis_decoracoes)
col_05_telhado.objects.link(ob_telhado_vertente_norte)
col_05_telhado.objects.link(ob_telhado_vertente_sul)
col_05_telhado.objects.link(ob_telhado_vertente_leste)
col_05_telhado.objects.link(ob_telhado_vertente_oeste)
col_05_telhado.objects.link(ob_telhado_cumeeira)
col_05_telhado.objects.link(ob_telhado_outros)

# ---- scene / render settings (as saved in the file)
scene.frame_start = 1; scene.frame_end = 250; scene.frame_set(1)
scene.render.engine = 'BLENDER_EEVEE_NEXT'
scene.render.bake_bias = 0.0
scene.render.bake_samples = 0
scene.cycles.sampling_pattern = 'TABULATED_SOBOL'
scene.eevee.use_volume_custom_range = False
bpy.context.view_layer.update()

# ---- added for rendering (the .blend has no active camera and no usable light): camera, sun + grey world if the file has none
cam_auto = bpy.data.cameras.new('AutoCamera')
cam_auto.lens = 50.0
cam_auto.sensor_width = 36.0
cam_auto.clip_end = 1000.0
ob_auto_camera = bpy.data.objects.new('AutoCamera', cam_auto)
scene.collection.objects.link(ob_auto_camera)
ob_auto_camera.location = (18.654, -22.3848, 16.9732)
ob_auto_camera.rotation_euler = (1.09748, -7.21219e-08, 0.694738)
scene.camera = ob_auto_camera
light_auto_sun = bpy.data.lights.new('AutoSun', 'SUN')
light_auto_sun.energy = 3.0
light_auto_sun.angle = 0.0523599
ob_auto_sun = bpy.data.objects.new('AutoSun', light_auto_sun)
scene.collection.objects.link(ob_auto_sun)
ob_auto_sun.rotation_euler = (0.872665, 0.174533, 0.523599)
if scene.world is None:
    world_auto = bpy.data.worlds.new('AutoWorld')
    world_auto.color = (0.3, 0.3, 0.3)
    scene.world = world_auto
bpy.context.view_layer.update()

